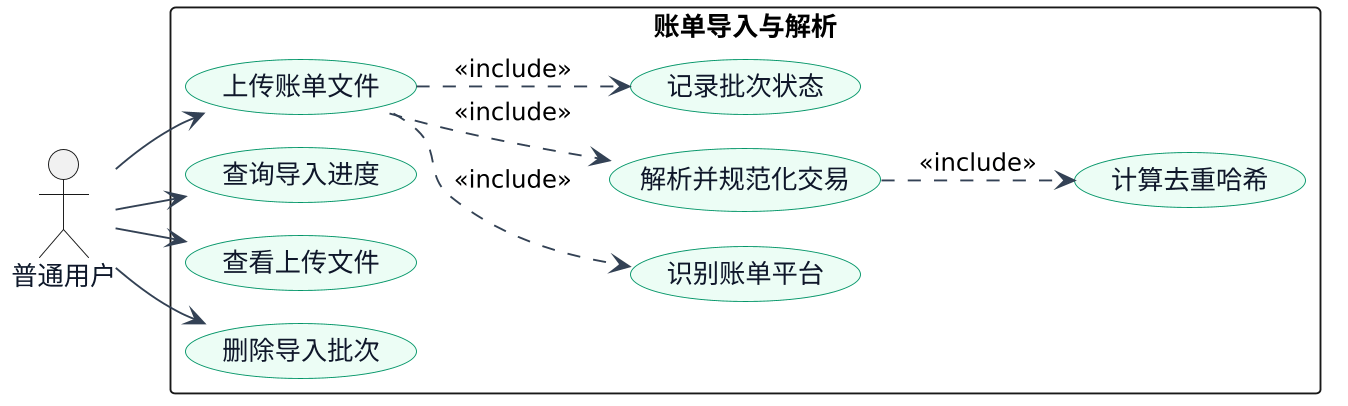

The diagram above was rendered by PlantUML. Its source (embedded in the PNG):
@startuml
!pragma layout smetana
left to right direction
skinparam backgroundColor #FFFFFF
skinparam dpi 180
skinparam shadowing false
skinparam defaultFontName "Microsoft YaHei"
skinparam ArrowColor #334155
skinparam ActorFontColor #0F172A
skinparam usecase {
  BackgroundColor #ECFDF5
  BorderColor #059669
  FontColor #0F172A
}

actor "普通用户" as User

rectangle "账单导入与解析" {
  usecase "上传账单文件" as Upload
  usecase "查询导入进度" as Progress
  usecase "查看上传文件" as Files
  usecase "删除导入批次" as Delete
  usecase "识别账单平台" as Detect
  usecase "解析并规范化交易" as Parse
  usecase "计算去重哈希" as Dedupe
  usecase "记录批次状态" as BatchState
}

User --> Upload
User --> Progress
User --> Files
User --> Delete
Upload ..> Detect : <<include>>
Upload ..> Parse : <<include>>
Parse ..> Dedupe : <<include>>
Upload ..> BatchState : <<include>>
@enduml